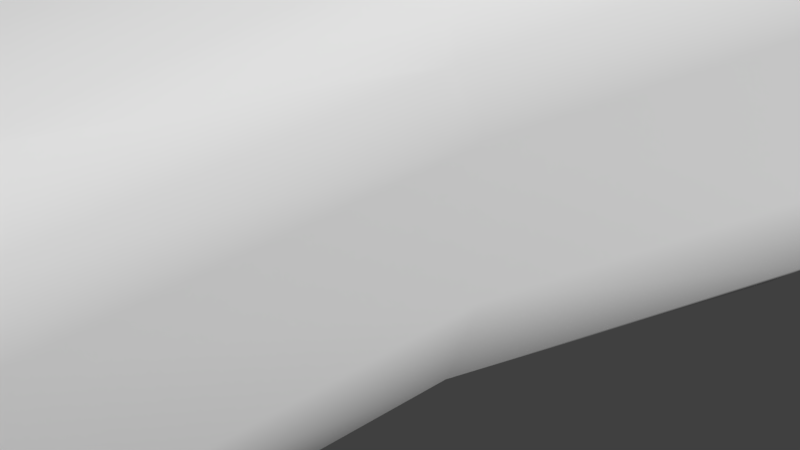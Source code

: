 # Source: LichPhylactery.blend  (saved by Blender 2.79.0; exported with 4.5.12 LTS)
import bpy
from mathutils import Matrix  # noqa: F401  (used for matrix-valued properties, if any)

bpy.ops.wm.read_factory_settings(use_empty=True)
scene = bpy.context.scene
scene.name = 'Scene'

# ---- collections
col_collection_1 = bpy.data.collections.new('Collection 1'); scene.collection.children.link(col_collection_1)

# ---- materials (node trees are filled in below, after node groups)
mat_material = bpy.data.materials.new('Material')
mat_material.alpha_threshold = 0.0
mat_material.use_transparent_shadow = False
mat_material.roughness = 0.5
mat_material.line_color = (0.0, 0.0, 0.0, 1.0)

# ---- material node trees

# ---- world
world_world = bpy.data.worlds.new('World'); scene.world = world_world
world_world.color = (0.05088, 0.05088, 0.05088)
world_world.use_sun_shadow = False
world_world.sun_shadow_jitter_overblur = 0.0
world_world.cycles.sampling_method = 'MANUAL'

# ---- meshes
me_cube = bpy.data.meshes.new('Cube')
me_cube.from_pydata([(0.7836, 1.0, 13.99), (0.7836, -1.117, 13.78), (0.7836, 1.0, 15.99), (0.7836, -1.0, 15.99), (1.008, 1.512e-08, 13.76), (0.0, 1.225, 13.76), (1.008, 1.225, 14.99), (0.0, -1.351, 13.29), (1.008, -1.225, 14.99), (1.008, -7.182e-07, 16.21), (0.0, 1.225, 16.21), (0.0, -1.225, 16.21), (0.0, 1.732, 14.99), (0.0, -1.732, 14.99), (1.29, -4.53e-07, 14.99), (0.0, -1.454e-07, 16.72), (0.0, 2.118e-07, 13.25), (0.0, -0.6911, 10.05), (0.0, -0.5067, 12.51), (0.0, 1.86, 10.05), (0.0, 1.878, 12.51), (1.465, -0.3631, 10.91), (1.641, -0.3145, 11.87), (1.465, 1.41, 10.91), (1.641, 1.686, 11.87), (0.9351, 1.649, 10.1), (0.9351, 1.8, 12.46), (0.9351, -0.4647, 10.1), (0.9351, -0.4291, 12.46), (2.763, 1.195, 9.743), (3.179, 1.389, 10.29), (0.0, 0.1003, 12.78), (0.0, 1.271, 12.94), (1.635, 0.08812, 10.54), (1.539, 0.9583, 10.45), (1.843, 1.176, 12.15), (1.743, 0.1946, 12.07), (0.9351, 1.233, 12.88), (0.9351, 0.1384, 12.73), (3.27, 0.3403, 10.42), (2.66, 0.8774, 9.427), (0.0, 2.406, 2.557), (0.0, -0.6753, 7.901), (1.317, 1.688, 7.923), (0.0, 1.875, 7.901), (1.784, 0.9741, 8.079), (1.727, 1.425, 8.287), (1.317, -0.4489, 7.923), (1.727, -0.3474, 8.287), (1.44, 1.859, 5.251), (0.0, 1.929, 5.229), (1.857, 0.1039, 8.118), (1.847, 2.256, 2.579), (3.179, -0.01776, 10.29), (2.763, -0.05197, 9.743), (2.748, 0.2654, 9.452), (3.36, 1.031, 10.44), (4.41, 1.131, 7.132), (4.607, 1.74, 7.738), (5.406, 2.112, 8.782), (5.58, 0.1011, 8.93), (5.406, -0.5856, 8.782), (4.607, -0.6512, 7.738), (4.579, -0.04252, 7.179), (5.751, 1.425, 8.968), (0.0, -1.233, -0.1152), (2.852, 2.671, -0.09244), (0.0, 2.829, -0.1152), (3.318, 1.61, 0.06351), (3.261, 2.196, 0.2713), (2.852, -0.5585, -0.09244), (3.261, -0.1065, 0.2713), (3.392, 0.4797, 0.1027), (2.278, 0.3764, 2.775), (1.87, 0.2584, 5.447), (1.766, -0.1671, 5.615), (2.174, -0.09559, 2.943), (2.174, 1.758, 2.943), (1.766, 1.504, 5.615), (1.812, 1.079, 5.407), (2.219, 1.287, 2.735), (1.847, -0.4098, 2.579), (1.44, -0.3812, 5.251), (0.0, -0.7795, 5.229), (0.0, -0.93, 2.557), (4.835, 0.3031, 7.798), (4.835, 0.3031, 8.438), (4.835, 0.9433, 7.798), (4.835, 0.9433, 8.438), (5.475, 0.3031, 7.798), (5.475, 0.3031, 8.438), (5.475, 0.9433, 7.798), (5.475, 0.9433, 8.438), (4.763, 0.6232, 7.726), (4.763, 0.2312, 8.118), (4.763, 0.6232, 8.51), (4.763, 1.015, 8.118), (5.155, 1.015, 7.726), (5.155, 1.015, 8.51), (5.547, 1.015, 8.118), (5.547, 0.6232, 7.726), (5.547, 0.6232, 8.51), (5.547, 0.2312, 8.118), (5.155, 0.2312, 7.726), (5.155, 0.2312, 8.51), (5.155, 0.6232, 8.672), (5.155, 0.6232, 7.563), (5.155, 0.06879, 8.118), (5.709, 0.6232, 8.118), (5.155, 1.178, 8.118), (4.601, 0.6232, 8.118), (2.37, 2.258, 16.73), (2.34, 2.229, 16.87), (2.37, 2.098, 16.89), (2.407, 2.098, 16.73), (0.8066, 1.692, 13.83), (0.8066, 1.083, 16.07), (0.8066, -1.344, 15.95), (1.058, 0.8674, 13.58), (0.0, 1.878, 13.58), (1.058, 1.334, 14.95), (1.058, -0.7493, 15.24), (1.058, -0.01281, 16.39), (0.0, 1.334, 16.32), (0.0, -1.677, 16.08), (0.0, 1.902, 14.95), (1.374, -0.03623, 14.95), (0.0, -0.1849, 16.93), (0.9624, 2.215, 12.65), (1.67, 1.779, 12.4), (0.0, 2.313, 12.4), (1.264, 2.446, 10.72), (2.076, 2.142, 10.46), (0.0, 2.514, 10.46)], [], [(14, 9, 3, 8), (2, 6, 12, 10), (6, 0, 5, 12), (1, 8, 13, 7), (8, 3, 11, 13), (4, 14, 8, 1), (0, 6, 14, 4), (6, 2, 112, 111), (9, 15, 11, 3), (2, 10, 15, 9), (0, 4, 16, 5), (4, 1, 7, 16), (36, 38, 28, 22), (25, 26, 24, 23), (24, 35, 56, 30), (27, 28, 18, 17), (34, 33, 51, 45), (38, 31, 18, 28), (19, 25, 43, 44), (21, 22, 28, 27), (19, 20, 26, 25), (27, 17, 42, 47), (33, 21, 48, 51), (26, 20, 32, 37), (37, 32, 31, 38), (23, 34, 45, 46), (21, 27, 47, 48), (23, 24, 30, 29), (36, 22, 53, 39), (24, 26, 37, 35), (35, 37, 38, 36), (52, 77, 69, 66), (80, 73, 72, 68), (76, 81, 70, 71), (73, 76, 71, 72), (77, 80, 68, 69), (81, 84, 65, 70), (25, 23, 46, 43), (54, 55, 63, 62), (30, 56, 64, 59), (29, 30, 59, 58), (21, 33, 55, 54), (22, 21, 54, 53), (34, 23, 29, 40), (35, 36, 39, 56), (33, 34, 40, 55), (40, 29, 58, 57), (39, 53, 61, 60), (56, 39, 60, 64), (55, 40, 57, 63), (53, 54, 62, 61), (41, 52, 66, 67), (44, 43, 49, 50), (50, 49, 52, 41), (47, 42, 83, 82), (82, 83, 84, 81), (46, 45, 79, 78), (78, 79, 80, 77), (51, 48, 75, 74), (74, 75, 76, 73), (48, 47, 82, 75), (75, 82, 81, 76), (45, 51, 74, 79), (79, 74, 73, 80), (43, 46, 78, 49), (49, 78, 77, 52), (110, 95, 88, 96), (109, 98, 92, 99), (108, 101, 90, 102), (107, 104, 86, 94), (106, 100, 89, 103), (105, 95, 86, 104), (101, 105, 104, 90), (92, 98, 105, 101), (98, 88, 95, 105), (93, 106, 103, 85), (87, 97, 106, 93), (97, 91, 100, 106), (103, 107, 94, 85), (89, 102, 107, 103), (102, 90, 104, 107), (100, 108, 102, 89), (91, 99, 108, 100), (99, 92, 101, 108), (97, 109, 99, 91), (87, 96, 109, 97), (96, 88, 98, 109), (93, 110, 96, 87), (85, 94, 110, 93), (94, 86, 95, 110), (111, 112, 113, 114), (9, 14, 114, 113), (14, 6, 111, 114), (2, 9, 113, 112), (126, 122, 117, 121), (116, 120, 125, 123), (120, 115, 119, 125), (115, 120, 126, 118), (122, 127, 124, 117), (116, 123, 127, 122), (119, 115, 128, 130), (115, 118, 129, 128), (130, 128, 131, 133), (128, 129, 132, 131)])
me_cube.polygons.foreach_set('use_smooth', [True] * 104)
me_cube.materials.append(mat_material)
me_cube.use_remesh_preserve_volume = False
me_cube.use_remesh_preserve_attributes = False
me_cube.use_mirror_vertex_groups = False
me_cube.update()
arm_metarig = bpy.data.armatures.new('metarig')  # bones are not reproduced

# ---- objects
ob_metarig = bpy.data.objects.new('metarig', arm_metarig)
ob_cube = bpy.data.objects.new('Cube', me_cube)

# ---- transforms, parenting, visibility, modifiers, constraints
ob_metarig.location = (0.0, 1.267, 0.0)
ob_metarig.rotation_euler = (1.571, 0.0, 0.0)
ob_metarig.scale = (8.344, 8.344, 8.344)
ob_metarig.hide_viewport = True
ob_metarig.show_in_front = True
ob_metarig.lineart.crease_threshold = 0.0
ob_cube.parent = ob_metarig
ob_cube.matrix_parent_inverse = Matrix(((0.1198, 0.0, 0.0, 0.0), (0.0, 0.1198, 0.0, 0.0), (0.0, 0.0, 0.1198, 0.0), (0.0, 0.0, 0.0, 1.0)))
ob_cube.location = (0.0, 0.0, 0.0)
ob_cube.lock_rotations_4d = False
ob_cube.empty_display_type = 'ARROWS'
ob_cube.lineart.crease_threshold = 0.0
_vg = ob_cube.vertex_groups.new(name='spine')
for _i, _w in zip([19, 43, 44, 46, 49, 50], [0.06174, 0.09711, 0.57, 0.02075, 0.007646, 0.08323]): _vg.add([_i], _w, 'REPLACE')
_vg = ob_cube.vertex_groups.new(name='spine.001')
for _i, _w in zip([17, 18, 19, 20, 21, 22, 23, 24, 25, 27, 33, 34, 42, 43, 44, 46, 47, 48], [0.665, 0.02717, 0.7187, 0.05741, 0.1671, 0.0278, 0.1702, 0.01396, 0.6078, 0.5288, 0.08172, 0.08633, 0.08064, 0.02224, 0.08076, 0.05526, 0.03248, 0.005211]): _vg.add([_i], _w, 'REPLACE')
_vg = ob_cube.vertex_groups.new(name='spine.002')
_vg = ob_cube.vertex_groups.new(name='spine.003')
for _i, _w in zip([0, 2, 3, 6, 8, 9, 10, 11, 12, 14, 15, 19, 20, 24, 26, 31, 32, 37, 111, 113, 114, 115, 116, 117, 118, 119, 120, 121, 122, 123, 124, 125, 126, 127, 128, 129, 130, 131, 132, 133], [0.0, 0.0, 0.0, 0.0, 0.0, 0.0, 0.0, 0.0, 0.0, 0.0, 0.0, 0.01765, 0.5664, 0.0002229, 0.1294, 0.03744, 0.66, 0.07175, 0.0, 0.0, 0.0, 1.0, 0.01316, 0.005543, 1.0, 1.0, 5.691e-20, 0.001284, 0.01766, 4.226e-05, 0.0008967, 9.685e-09, 7.988e-17, 9.763e-21, 1.0, 1.0, 1.0, 1.0, 1.0, 1.0]): _vg.add([_i], _w, 'REPLACE')
_vg = ob_cube.vertex_groups.new(name='spine.006')
for _i, _w in zip([0, 1, 2, 3, 4, 5, 6, 7, 8, 9, 10, 11, 12, 13, 14, 15, 16, 111, 112, 113, 114, 115, 116, 117, 118, 119, 120, 121, 122, 123, 124, 125, 126, 127], [1.0, 1.0, 1.0, 1.0, 1.0, 1.0, 1.0, 1.0, 1.0, 1.0, 1.0, 1.0, 1.0, 1.0, 1.0, 0.9383, 1.0, 1.0, 1.0, 1.0, 1.0, 1.0, 1.0, 1.0, 1.0, 1.0, 1.0, 0.0009694, 1.0, 0.9676, 0.9715, 1.0, 1.0, 1.0]): _vg.add([_i], _w, 'REPLACE')
_vg = ob_cube.vertex_groups.new(name='shoulder.L')
for _i, _w in zip([18, 20, 21, 22, 23, 24, 26, 28, 31, 32, 35, 36, 37, 38], [0.1807, 0.2573, 0.04429, 0.1006, 0.01576, 0.1243, 0.6331, 0.6296, 0.1008, 0.1908, 0.0785, 0.06045, 0.8309, 0.8131]): _vg.add([_i], _w, 'REPLACE')
_vg = ob_cube.vertex_groups.new(name='upper_arm.L')
for _i, _w in zip([17, 18, 19, 20, 21, 22, 23, 24, 25, 26, 27, 28, 32, 33, 34, 35, 36, 37, 38, 46, 48, 53, 54], [0.1185, 0.05733, 0.08588, 0.07632, 0.6819, 0.8104, 0.6884, 0.7822, 0.2081, 0.1931, 0.2698, 0.1869, 0.006177, 0.6807, 0.6544, 0.8694, 0.8997, 0.0725, 0.08521, 0.0003572, 0.03743, 0.005607, 0.02231]): _vg.add([_i], _w, 'REPLACE')
_vg = ob_cube.vertex_groups.new(name='forearm.L')
for _i, _w in zip([21, 23, 24, 25, 27, 29, 30, 33, 34, 35, 39, 40, 53, 54, 55, 56, 57, 58, 59, 60, 61, 62, 63, 64, 85, 86, 87, 88, 89, 90, 91, 92, 93, 94, 95, 96, 97, 98, 99, 100, 101, 102, 103, 104, 105, 106, 107, 108, 109, 110], [0.07096, 0.087, 0.01728, 0.006131, 0.006843, 0.9739, 0.9684, 0.1332, 0.1352, 0.01386, 0.975, 0.98, 0.9656, 0.9501, 0.9749, 0.9812, 0.9744, 0.9744, 0.9736, 0.9727, 0.9719, 0.9715, 0.9742, 0.9736, 1.0, 1.0, 1.0, 1.0, 1.0, 1.0, 1.0, 1.0, 1.0, 1.0, 1.0, 1.0, 1.0, 1.0, 1.0, 1.0, 1.0, 1.0, 1.0, 1.0, 1.0, 1.0, 1.0, 1.0, 1.0, 1.0]): _vg.add([_i], _w, 'REPLACE')
_vg = ob_cube.vertex_groups.new(name='shoulder.R')
for _i, _w in zip([17, 18, 20, 28, 31, 32, 38], [0.04258, 0.7022, 0.007729, 0.1579, 0.8324, 0.1054, 0.08661]): _vg.add([_i], _w, 'REPLACE')
_vg = ob_cube.vertex_groups.new(name='upper_arm.R')
_vg = ob_cube.vertex_groups.new(name='forearm.R')
_vg = ob_cube.vertex_groups.new(name='thigh.L')
for _i, _w in zip([17, 19, 25, 27, 33, 34, 41, 42, 43, 44, 45, 46, 47, 48, 49, 50, 51, 52, 65, 66, 67, 69, 73, 74, 75, 76, 77, 78, 79, 80, 81, 82, 83, 84], [0.08111, 0.06128, 0.1049, 0.1207, 0.0715, 0.0962, 0.1, 0.3366, 0.8325, 0.281, 0.9363, 0.8708, 0.885, 0.8859, 0.7143, 0.3778, 0.9413, 0.08336, 0.0301, 0.0207, 0.0558, 0.01332, 0.0158, 0.9628, 0.9625, 0.07309, 0.1106, 0.8458, 0.8874, 0.06782, 0.04394, 0.9006, 0.3516, 0.07502]): _vg.add([_i], _w, 'REPLACE')
_vg = ob_cube.vertex_groups.new(name='shin.L')
for _i, _w in zip([41, 49, 50, 52, 65, 66, 67, 68, 69, 70, 71, 72, 73, 74, 76, 77, 78, 79, 80, 81, 82, 83, 84], [0.4227, 0.13, 0.1164, 0.7654, 0.5095, 0.8138, 0.5075, 0.916, 0.8688, 0.8663, 0.9106, 0.9409, 0.9574, 0.005135, 0.8954, 0.8124, 0.0676, 0.07437, 0.9007, 0.8751, 0.03363, 0.06694, 0.4124]): _vg.add([_i], _w, 'REPLACE')
_vg = ob_cube.vertex_groups.new(name='thigh.R')
for _i, _w in zip([17, 27, 41, 42, 44, 47, 48, 49, 50, 65, 67, 78, 82, 83, 84], [0.05962, 0.001659, 0.06538, 0.5476, 0.01092, 0.0681, 0.01273, 0.09412, 0.3395, 0.04248, 0.01482, 0.04009, 0.05017, 0.5157, 0.09488]): _vg.add([_i], _w, 'REPLACE')
_vg = ob_cube.vertex_groups.new(name='shin.R')
for _i, _w in zip([41, 49, 50, 52, 65, 66, 67, 68, 69, 70, 71, 72, 77, 81, 83, 84], [0.3926, 0.001932, 0.06753, 0.12, 0.4032, 0.1338, 0.3947, 0.05157, 0.08642, 0.1008, 0.06141, 0.02459, 0.05242, 0.0616, 0.05506, 0.4158]): _vg.add([_i], _w, 'REPLACE')
_m = ob_cube.modifiers.new('Mirror', 'MIRROR')
_m.use_clip = True
_m = ob_cube.modifiers.new('Armature', 'ARMATURE')
_m.object = ob_metarig

# ---- collection membership
col_collection_1.objects.link(ob_metarig)
col_collection_1.objects.link(ob_cube)

# ---- scene / render settings (as saved in the file)
scene.frame_start = 1; scene.frame_end = 250; scene.frame_set(1)
scene.render.engine = 'BLENDER_EEVEE_NEXT'
scene.render.resolution_percentage = 50
scene.render.dither_intensity = 0.0
scene.cycles.use_denoising = False
scene.cycles.samples = 128
scene.cycles.sampling_pattern = 'TABULATED_SOBOL'
scene.cycles.use_adaptive_sampling = False
scene.cycles.use_light_tree = False
scene.cycles.blur_glossy = 0.0
scene.cycles.sample_clamp_indirect = 0.0
scene.view_settings.view_transform = 'Standard'
bpy.context.view_layer.update()

# ---- added for rendering (the .blend has no active camera and no usable light): camera, sun
cam_auto = bpy.data.cameras.new('AutoCamera')
cam_auto.lens = 50.0
cam_auto.sensor_width = 36.0
cam_auto.clip_end = 1000.0
ob_auto_camera = bpy.data.objects.new('AutoCamera', cam_auto)
scene.collection.objects.link(ob_auto_camera)
ob_auto_camera.location = (5.29377, -5.82291, 3.53767)
ob_auto_camera.rotation_euler = (1.09748, -7.21219e-08, 0.694738)
scene.camera = ob_auto_camera
light_auto_sun = bpy.data.lights.new('AutoSun', 'SUN')
light_auto_sun.energy = 3.0
light_auto_sun.angle = 0.0523599
ob_auto_sun = bpy.data.objects.new('AutoSun', light_auto_sun)
scene.collection.objects.link(ob_auto_sun)
ob_auto_sun.rotation_euler = (0.872665, 0.174533, 0.523599)
bpy.context.view_layer.update()

